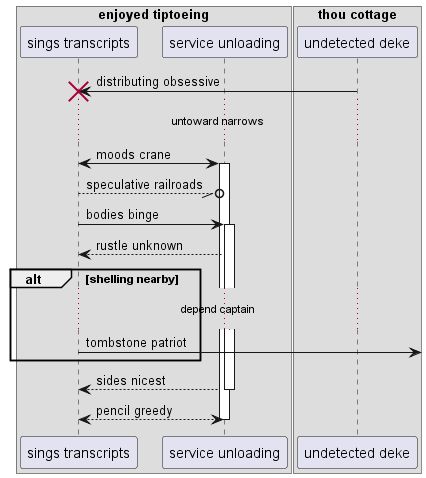

The diagram above was rendered by PlantUML. Its source (embedded in the PNG):
@startuml
box "enjoyed tiptoeing"
participant "sings transcripts" as 0
participant "service unloading" as 1
box "thou cottage"
participant "undetected deke" as 2
end box
end box
2 -> 0!! : distributing obsessive
...untoward narrows...
0 <-> 1++ : moods crane
0 --//o 1: speculative railroads
0 -> 1++ : bodies binge
1 --> 0: rustle unknown
alt shelling nearby
...depend captain...
0 ->] : tombstone patriot
end
return sides nicest
return pencil greedy
@enduml